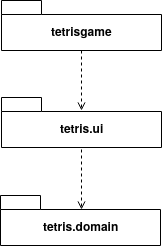

The diagram above was exported from draw.io. Its source (the exported page's mxGraphModel, read from the mxfile embedded in the PNG):
<mxGraphModel dx="830" dy="696" grid="1" gridSize="10" guides="1" tooltips="1" connect="1" arrows="1" fold="1" page="1" pageScale="1" pageWidth="1169" pageHeight="826" background="#ffffff" math="0" shadow="0">
  <root>
    <mxCell id="0" />
    <mxCell id="1" parent="0" />
    <mxCell id="2" value="tetrisgame" style="shape=folder;fontStyle=1;spacingTop=10;tabWidth=40;tabHeight=14;tabPosition=left;html=1;" vertex="1" parent="1">
      <mxGeometry x="210" y="180" width="160" height="50" as="geometry" />
    </mxCell>
    <mxCell id="3" value="tetris.domain" style="shape=folder;fontStyle=1;spacingTop=10;tabWidth=40;tabHeight=14;tabPosition=left;html=1;" vertex="1" parent="1">
      <mxGeometry x="209" y="375" width="160" height="50" as="geometry" />
    </mxCell>
    <mxCell id="4" value="tetris.ui" style="shape=folder;fontStyle=1;spacingTop=10;tabWidth=40;tabHeight=14;tabPosition=left;html=1;" vertex="1" parent="1">
      <mxGeometry x="210" y="277" width="160" height="50" as="geometry" />
    </mxCell>
    <mxCell id="5" value="" style="edgeStyle=orthogonalEdgeStyle;rounded=0;orthogonalLoop=1;jettySize=auto;html=1;dashed=1;endArrow=open;endFill=0;" edge="1" parent="1">
      <mxGeometry relative="1" as="geometry">
        <mxPoint x="290" y="329" as="sourcePoint" />
        <mxPoint x="290" y="389" as="targetPoint" />
      </mxGeometry>
    </mxCell>
    <mxCell id="6" value="" style="edgeStyle=orthogonalEdgeStyle;rounded=0;orthogonalLoop=1;jettySize=auto;html=1;dashed=1;endArrow=open;endFill=0;" edge="1" parent="1">
      <mxGeometry relative="1" as="geometry">
        <mxPoint x="290" y="230" as="sourcePoint" />
        <mxPoint x="290" y="290" as="targetPoint" />
      </mxGeometry>
    </mxCell>
  </root>
</mxGraphModel>